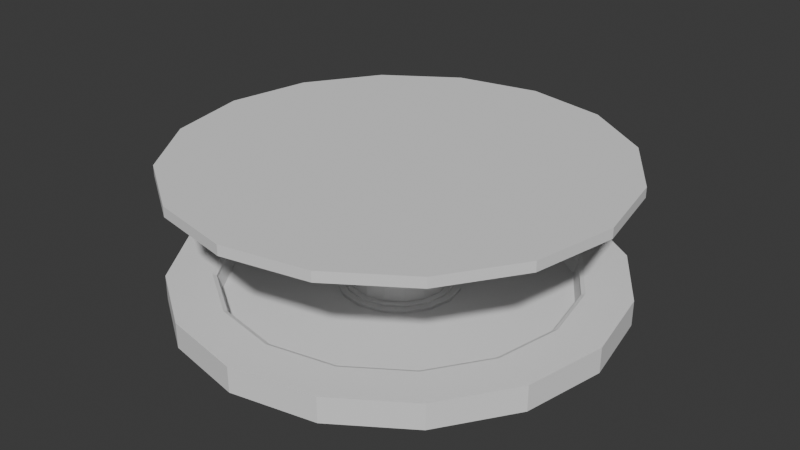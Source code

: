 # Source: level.blend  (saved by Blender 4.0.36; exported with 4.5.12 LTS)
import bpy
from mathutils import Matrix  # noqa: F401  (used for matrix-valued properties, if any)

bpy.ops.wm.read_factory_settings(use_empty=True)
scene = bpy.context.scene
scene.name = 'Scene'

# ---- collections
col_collection = bpy.data.collections.new('Collection'); scene.collection.children.link(col_collection)

# ---- world
world_world = bpy.data.worlds.new('World'); scene.world = world_world
world_world.use_nodes = True; world_world.node_tree.nodes.clear()
_N = world_world.node_tree.nodes; _L = world_world.node_tree.links
n0 = _N.new('ShaderNodeOutputWorld'); n0.name = 'World Output'; n0.location = (300, 300)
n1 = _N.new('ShaderNodeBackground'); n1.name = 'Background'; n1.location = (10, 300)
n1.inputs[0].default_value = (0.05088, 0.05088, 0.05088, 1.0)
_L.new(n1.outputs[0], n0.inputs[0])
n0.is_active_output = True
world_world.color = (0.05088, 0.05088, 0.05088)
world_world.use_sun_shadow = False
world_world.sun_shadow_jitter_overblur = 0.0

# ---- meshes
me_cylinder = bpy.data.meshes.new('Cylinder')
me_cylinder.from_pydata([(0.0, 1.0, -1.0), (0.0, 1.0, 1.0), (0.3827, 0.9239, -1.0), (0.3827, 0.9239, 1.0), (0.7071, 0.7071, -1.0), (0.7071, 0.7071, 1.0), (0.9239, 0.3827, -1.0), (0.9239, 0.3827, 1.0), (1.0, 0.0, -1.0), (1.0, 0.0, 1.0), (0.9239, -0.3827, -1.0), (0.9239, -0.3827, 1.0), (0.7071, -0.7071, -1.0), (0.7071, -0.7071, 1.0), (0.3827, -0.9239, -1.0), (0.3827, -0.9239, 1.0), (0.0, -1.0, -1.0), (0.0, -1.0, 1.0), (-0.3827, -0.9239, -1.0), (-0.3827, -0.9239, 1.0), (-0.7071, -0.7071, -1.0), (-0.7071, -0.7071, 1.0), (-0.9239, -0.3827, -1.0), (-0.9239, -0.3827, 1.0), (-1.0, 0.0, -1.0), (-1.0, 0.0, 1.0), (-0.9239, 0.3827, -1.0), (-0.9239, 0.3827, 1.0), (-0.7071, 0.7071, -1.0), (-0.7071, 0.7071, 1.0), (-0.3827, 0.9239, -1.0), (-0.3827, 0.9239, 1.0)], [], [(0, 1, 3, 2), (2, 3, 5, 4), (4, 5, 7, 6), (6, 7, 9, 8), (8, 9, 11, 10), (10, 11, 13, 12), (12, 13, 15, 14), (14, 15, 17, 16), (16, 17, 19, 18), (18, 19, 21, 20), (20, 21, 23, 22), (22, 23, 25, 24), (24, 25, 27, 26), (26, 27, 29, 28), (3, 1, 31, 29, 27, 25, 23, 21, 19, 17, 15, 13, 11, 9, 7, 5), (28, 29, 31, 30), (30, 31, 1, 0), (0, 2, 4, 6, 8, 10, 12, 14, 16, 18, 20, 22, 24, 26, 28, 30)])
_uv = me_cylinder.uv_layers.new(name='UVMap')
_uv.uv.foreach_set('vector', [1.0, 0.5, 1.0, 1.0, 0.9375, 1.0, 0.9375, 0.5, 0.9375, 0.5, 0.9375, 1.0, 0.875, 1.0, 0.875, 0.5, 0.875, 0.5, 0.875, 1.0, 0.8125, 1.0, 0.8125, 0.5, 0.8125, 0.5, 0.8125, 1.0, 0.75, 1.0, 0.75, 0.5, 0.75, 0.5, 0.75, 1.0, 0.6875, 1.0, 0.6875, 0.5, 0.6875, 0.5, 0.6875, 1.0, 0.625, 1.0, 0.625, 0.5, 0.625, 0.5, 0.625, 1.0, 0.5625, 1.0, 0.5625, 0.5, 0.5625, 0.5, 0.5625, 1.0, 0.5, 1.0, 0.5, 0.5, 0.5, 0.5, 0.5, 1.0, 0.4375, 1.0, 0.4375, 0.5, 0.4375, 0.5, 0.4375, 1.0, 0.375, 1.0, 0.375, 0.5, 0.375, 0.5, 0.375, 1.0, 0.3125, 1.0, 0.3125, 0.5, 0.3125, 0.5, 0.3125, 1.0, 0.25, 1.0, 0.25, 0.5, 0.25, 0.5, 0.25, 1.0, 0.1875, 1.0, 0.1875, 0.5, 0.1875, 0.5, 0.1875, 1.0, 0.125, 1.0, 0.125, 0.5, 0.3418, 0.4717, 0.25, 0.49, 0.1582, 0.4717, 0.08029, 0.4197, 0.02827, 0.3418, 0.01, 0.25, 0.02827, 0.1582, 0.08029, 0.08029, 0.1582, 0.02827, 0.25, 0.01, 0.3418, 0.02827, 0.4197, 0.08029, 0.4717, 0.1582, 0.49, 0.25, 0.4717, 0.3418, 0.4197, 0.4197, 0.125, 0.5, 0.125, 1.0, 0.0625, 1.0, 0.0625, 0.5, 0.0625, 0.5, 0.0625, 1.0, 0.0, 1.0, 0.0, 0.5, 0.75, 0.49, 0.8418, 0.4717, 0.9197, 0.4197, 0.9717, 0.3418, 0.99, 0.25, 0.9717, 0.1582, 0.9197, 0.08029, 0.8418, 0.02827, 0.75, 0.01, 0.6582, 0.02827, 0.5803, 0.08029, 0.5283, 0.1582, 0.51, 0.25, 0.5283, 0.3418, 0.5803, 0.4197, 0.6582, 0.4717])
me_cylinder.update()
me_cylinder_001 = bpy.data.meshes.new('Cylinder.001')
me_cylinder_001.from_pydata([(0.0, 1.0, -1.0), (0.0, 1.0, 1.0), (0.3827, 0.9239, -1.0), (0.3827, 0.9239, 1.0), (0.7071, 0.7071, -1.0), (0.7071, 0.7071, 1.0), (0.9239, 0.3827, -1.0), (0.9239, 0.3827, 1.0), (1.0, 0.0, -1.0), (1.0, 0.0, 1.0), (0.9239, -0.3827, -1.0), (0.9239, -0.3827, 1.0), (0.7071, -0.7071, -1.0), (0.7071, -0.7071, 1.0), (0.3827, -0.9239, -1.0), (0.3827, -0.9239, 1.0), (0.0, -1.0, -1.0), (0.0, -1.0, 1.0), (-0.3827, -0.9239, -1.0), (-0.3827, -0.9239, 1.0), (-0.7071, -0.7071, -1.0), (-0.7071, -0.7071, 1.0), (-0.9239, -0.3827, -1.0), (-0.9239, -0.3827, 1.0), (-1.0, 0.0, -1.0), (-1.0, 0.0, 1.0), (-0.9239, 0.3827, -1.0), (-0.9239, 0.3827, 1.0), (-0.7071, 0.7071, -1.0), (-0.7071, 0.7071, 1.0), (-0.3827, 0.9239, -1.0), (-0.3827, 0.9239, 1.0)], [], [(0, 1, 3, 2), (2, 3, 5, 4), (4, 5, 7, 6), (6, 7, 9, 8), (8, 9, 11, 10), (10, 11, 13, 12), (12, 13, 15, 14), (14, 15, 17, 16), (16, 17, 19, 18), (18, 19, 21, 20), (20, 21, 23, 22), (22, 23, 25, 24), (24, 25, 27, 26), (26, 27, 29, 28), (3, 1, 31, 29, 27, 25, 23, 21, 19, 17, 15, 13, 11, 9, 7, 5), (28, 29, 31, 30), (30, 31, 1, 0), (0, 2, 4, 6, 8, 10, 12, 14, 16, 18, 20, 22, 24, 26, 28, 30)])
_uv = me_cylinder_001.uv_layers.new(name='UVMap')
_uv.uv.foreach_set('vector', [1.0, 0.5, 1.0, 1.0, 0.9375, 1.0, 0.9375, 0.5, 0.9375, 0.5, 0.9375, 1.0, 0.875, 1.0, 0.875, 0.5, 0.875, 0.5, 0.875, 1.0, 0.8125, 1.0, 0.8125, 0.5, 0.8125, 0.5, 0.8125, 1.0, 0.75, 1.0, 0.75, 0.5, 0.75, 0.5, 0.75, 1.0, 0.6875, 1.0, 0.6875, 0.5, 0.6875, 0.5, 0.6875, 1.0, 0.625, 1.0, 0.625, 0.5, 0.625, 0.5, 0.625, 1.0, 0.5625, 1.0, 0.5625, 0.5, 0.5625, 0.5, 0.5625, 1.0, 0.5, 1.0, 0.5, 0.5, 0.5, 0.5, 0.5, 1.0, 0.4375, 1.0, 0.4375, 0.5, 0.4375, 0.5, 0.4375, 1.0, 0.375, 1.0, 0.375, 0.5, 0.375, 0.5, 0.375, 1.0, 0.3125, 1.0, 0.3125, 0.5, 0.3125, 0.5, 0.3125, 1.0, 0.25, 1.0, 0.25, 0.5, 0.25, 0.5, 0.25, 1.0, 0.1875, 1.0, 0.1875, 0.5, 0.1875, 0.5, 0.1875, 1.0, 0.125, 1.0, 0.125, 0.5, 0.3418, 0.4717, 0.25, 0.49, 0.1582, 0.4717, 0.08029, 0.4197, 0.02827, 0.3418, 0.01, 0.25, 0.02827, 0.1582, 0.08029, 0.08029, 0.1582, 0.02827, 0.25, 0.01, 0.3418, 0.02827, 0.4197, 0.08029, 0.4717, 0.1582, 0.49, 0.25, 0.4717, 0.3418, 0.4197, 0.4197, 0.125, 0.5, 0.125, 1.0, 0.0625, 1.0, 0.0625, 0.5, 0.0625, 0.5, 0.0625, 1.0, 0.0, 1.0, 0.0, 0.5, 0.75, 0.49, 0.8418, 0.4717, 0.9197, 0.4197, 0.9717, 0.3418, 0.99, 0.25, 0.9717, 0.1582, 0.9197, 0.08029, 0.8418, 0.02827, 0.75, 0.01, 0.6582, 0.02827, 0.5803, 0.08029, 0.5283, 0.1582, 0.51, 0.25, 0.5283, 0.3418, 0.5803, 0.4197, 0.6582, 0.4717])
me_cylinder_001.update()
me_cylinder_002 = bpy.data.meshes.new('Cylinder.002')
me_cylinder_002.from_pydata([(0.0, 1.0, -1.0), (0.0, 1.0, 1.0), (0.3827, 0.9239, -1.0), (0.3827, 0.9239, 1.0), (0.7071, 0.7071, -1.0), (0.7071, 0.7071, 1.0), (0.9239, 0.3827, -1.0), (0.9239, 0.3827, 1.0), (1.0, 0.0, -1.0), (1.0, 0.0, 1.0), (0.9239, -0.3827, -1.0), (0.9239, -0.3827, 1.0), (0.7071, -0.7071, -1.0), (0.7071, -0.7071, 1.0), (0.3827, -0.9239, -1.0), (0.3827, -0.9239, 1.0), (0.0, -1.0, -1.0), (0.0, -1.0, 1.0), (-0.3827, -0.9239, -1.0), (-0.3827, -0.9239, 1.0), (-0.7071, -0.7071, -1.0), (-0.7071, -0.7071, 1.0), (-0.9239, -0.3827, -1.0), (-0.9239, -0.3827, 1.0), (-1.0, 0.0, -1.0), (-1.0, 0.0, 1.0), (-0.9239, 0.3827, -1.0), (-0.9239, 0.3827, 1.0), (-0.7071, 0.7071, -1.0), (-0.7071, 0.7071, 1.0), (-0.3827, 0.9239, -1.0), (-0.3827, 0.9239, 1.0)], [], [(0, 1, 3, 2), (2, 3, 5, 4), (4, 5, 7, 6), (6, 7, 9, 8), (8, 9, 11, 10), (10, 11, 13, 12), (12, 13, 15, 14), (14, 15, 17, 16), (16, 17, 19, 18), (18, 19, 21, 20), (20, 21, 23, 22), (22, 23, 25, 24), (24, 25, 27, 26), (26, 27, 29, 28), (3, 1, 31, 29, 27, 25, 23, 21, 19, 17, 15, 13, 11, 9, 7, 5), (28, 29, 31, 30), (30, 31, 1, 0), (0, 2, 4, 6, 8, 10, 12, 14, 16, 18, 20, 22, 24, 26, 28, 30)])
_uv = me_cylinder_002.uv_layers.new(name='UVMap')
_uv.uv.foreach_set('vector', [1.0, 0.5, 1.0, 1.0, 0.9375, 1.0, 0.9375, 0.5, 0.9375, 0.5, 0.9375, 1.0, 0.875, 1.0, 0.875, 0.5, 0.875, 0.5, 0.875, 1.0, 0.8125, 1.0, 0.8125, 0.5, 0.8125, 0.5, 0.8125, 1.0, 0.75, 1.0, 0.75, 0.5, 0.75, 0.5, 0.75, 1.0, 0.6875, 1.0, 0.6875, 0.5, 0.6875, 0.5, 0.6875, 1.0, 0.625, 1.0, 0.625, 0.5, 0.625, 0.5, 0.625, 1.0, 0.5625, 1.0, 0.5625, 0.5, 0.5625, 0.5, 0.5625, 1.0, 0.5, 1.0, 0.5, 0.5, 0.5, 0.5, 0.5, 1.0, 0.4375, 1.0, 0.4375, 0.5, 0.4375, 0.5, 0.4375, 1.0, 0.375, 1.0, 0.375, 0.5, 0.375, 0.5, 0.375, 1.0, 0.3125, 1.0, 0.3125, 0.5, 0.3125, 0.5, 0.3125, 1.0, 0.25, 1.0, 0.25, 0.5, 0.25, 0.5, 0.25, 1.0, 0.1875, 1.0, 0.1875, 0.5, 0.1875, 0.5, 0.1875, 1.0, 0.125, 1.0, 0.125, 0.5, 0.3418, 0.4717, 0.25, 0.49, 0.1582, 0.4717, 0.08029, 0.4197, 0.02827, 0.3418, 0.01, 0.25, 0.02827, 0.1582, 0.08029, 0.08029, 0.1582, 0.02827, 0.25, 0.01, 0.3418, 0.02827, 0.4197, 0.08029, 0.4717, 0.1582, 0.49, 0.25, 0.4717, 0.3418, 0.4197, 0.4197, 0.125, 0.5, 0.125, 1.0, 0.0625, 1.0, 0.0625, 0.5, 0.0625, 0.5, 0.0625, 1.0, 0.0, 1.0, 0.0, 0.5, 0.75, 0.49, 0.8418, 0.4717, 0.9197, 0.4197, 0.9717, 0.3418, 0.99, 0.25, 0.9717, 0.1582, 0.9197, 0.08029, 0.8418, 0.02827, 0.75, 0.01, 0.6582, 0.02827, 0.5803, 0.08029, 0.5283, 0.1582, 0.51, 0.25, 0.5283, 0.3418, 0.5803, 0.4197, 0.6582, 0.4717])
me_cylinder_002.update()
me_cylinder_003 = bpy.data.meshes.new('Cylinder.003')
me_cylinder_003.from_pydata([(0.0, 1.0, -1.0), (0.0, 1.0, 1.0), (0.3827, 0.9239, -1.0), (0.3827, 0.9239, 1.0), (0.7071, 0.7071, -1.0), (0.7071, 0.7071, 1.0), (0.9239, 0.3827, -1.0), (0.9239, 0.3827, 1.0), (1.0, 0.0, -1.0), (1.0, 0.0, 1.0), (0.9239, -0.3827, -1.0), (0.9239, -0.3827, 1.0), (0.7071, -0.7071, -1.0), (0.7071, -0.7071, 1.0), (0.3827, -0.9239, -1.0), (0.3827, -0.9239, 1.0), (0.0, -1.0, -1.0), (0.0, -1.0, 1.0), (-0.3827, -0.9239, -1.0), (-0.3827, -0.9239, 1.0), (-0.7071, -0.7071, -1.0), (-0.7071, -0.7071, 1.0), (-0.9239, -0.3827, -1.0), (-0.9239, -0.3827, 1.0), (-1.0, 0.0, -1.0), (-1.0, 0.0, 1.0), (-0.9239, 0.3827, -1.0), (-0.9239, 0.3827, 1.0), (-0.7071, 0.7071, -1.0), (-0.7071, 0.7071, 1.0), (-0.3827, 0.9239, -1.0), (-0.3827, 0.9239, 1.0), (0.0, 0.75, 1.0), (-0.75, 0.0, 1.0), (0.0, -0.75, 1.0), (0.75, 0.0, 1.0), (-0.5303, -0.5303, 1.0), (-0.6929, -0.287, 1.0), (-0.6929, 0.287, 1.0), (-0.287, 0.6929, 1.0), (0.5303, 0.5303, 1.0), (0.287, 0.6929, 1.0), (-0.5303, 0.5303, 1.0), (-0.287, -0.6929, 1.0), (0.287, -0.6929, 1.0), (0.6929, 0.287, 1.0), (0.6929, -0.287, 1.0), (0.5303, -0.5303, 1.0), (0.2997, 0.7236, -0.606), (0.7236, -0.2997, -0.606), (-0.2997, -0.7236, -0.606), (-0.7236, 0.2997, -0.606), (-7.051e-10, 0.7833, -0.606), (0.2997, -0.7236, -0.606), (0.5539, 0.5539, -0.606), (0.7833, -1.763e-10, -0.606), (0.7236, 0.2997, -0.606), (0.5539, -0.5539, -0.606), (-0.7833, -1.763e-10, -0.606), (-0.5539, -0.5539, -0.606), (-0.7236, -0.2997, -0.606), (-0.2997, 0.7236, -0.606), (-7.051e-10, -0.7833, -0.606), (-0.5539, 0.5539, -0.606), (0.307, 0.7411, -1.0), (0.3, 0.7243, -0.8677), (0.7411, -0.307, -1.0), (0.7243, -0.3, -0.8677), (-0.307, -0.7411, -1.0), (-0.3, -0.7243, -0.8677), (-0.7411, 0.307, -1.0), (-0.7243, 0.3, -0.8677), (1.397e-09, 0.8021, -1.0), (1.039e-10, 0.784, -0.8677), (0.307, -0.7411, -1.0), (0.3, -0.7243, -0.8677), (0.5672, 0.5672, -1.0), (0.5544, 0.5544, -0.8677), (0.8021, 1.397e-09, -1.0), (0.784, -1.608e-11, -0.8677), (0.7411, 0.307, -1.0), (0.7243, 0.3, -0.8677), (0.5672, -0.5672, -1.0), (0.5544, -0.5544, -0.8677), (-0.8021, 0.0, -1.0), (-0.784, -1.608e-11, -0.8677), (-0.5672, -0.5672, -1.0), (-0.5544, -0.5544, -0.8677), (-0.7411, -0.307, -1.0), (-0.7243, -0.3, -0.8677), (-0.307, 0.7411, -1.0), (-0.3, 0.7243, -0.8677), (0.0, -0.8021, -1.0), (1.039e-10, -0.784, -0.8677), (-0.5672, 0.5672, -1.0), (-0.5544, 0.5544, -0.8677)], [], [(0, 1, 3, 2), (2, 3, 5, 4), (4, 5, 7, 6), (6, 7, 9, 8), (8, 9, 11, 10), (10, 11, 13, 12), (12, 13, 15, 14), (14, 15, 17, 16), (16, 17, 19, 18), (18, 19, 21, 20), (20, 21, 23, 22), (22, 23, 25, 24), (24, 25, 27, 26), (26, 27, 29, 28), (29, 27, 25, 23, 21, 19, 17, 15, 13, 47, 44, 34, 43, 36, 37, 33, 38, 42), (13, 11, 9, 7, 5, 3, 1, 31, 29, 42, 39, 32, 41, 40, 45, 35, 46, 47), (28, 29, 31, 30), (30, 31, 1, 0), (47, 46, 49, 57), (49, 55, 79, 67), (67, 83, 57, 49), (48, 41, 32, 52), (35, 45, 56, 55), (58, 33, 37, 60), (36, 43, 50, 59), (46, 35, 55, 49), (45, 40, 54, 56), (44, 47, 57, 53), (63, 42, 38, 51), (43, 34, 62, 50), (61, 39, 42, 63), (60, 37, 36, 59), (52, 32, 39, 61), (51, 38, 33, 58), (34, 44, 53, 62), (30, 0, 2, 4, 6, 8, 10, 66, 78, 80, 76, 64, 72, 90), (48, 52, 73, 65), (50, 62, 93, 69), (66, 10, 12, 14, 16, 18, 20, 22, 24, 26, 28, 30, 90, 94, 70, 84, 88, 86, 68, 92, 74, 82), (71, 95, 63, 51), (87, 89, 60, 59), (52, 61, 91, 73), (77, 81, 56, 54), (69, 87, 59, 50), (55, 56, 81, 79), (58, 60, 89, 85), (75, 93, 62, 53), (51, 58, 85, 71), (53, 57, 83, 75), (61, 63, 95, 91), (54, 40, 41, 48), (72, 64, 65, 73), (64, 76, 77, 65), (78, 66, 67, 79), (66, 82, 83, 67), (68, 86, 87, 69), (88, 84, 85, 89), (94, 90, 91, 95), (84, 70, 71, 85), (82, 74, 75, 83), (92, 68, 69, 93), (76, 80, 81, 77), (80, 78, 79, 81), (90, 72, 73, 91), (70, 94, 95, 71), (74, 92, 93, 75), (86, 88, 89, 87), (65, 77, 54, 48)])
_uv = me_cylinder_003.uv_layers.new(name='UVMap')
_uv.uv.foreach_set('vector', [1.0, 0.5, 1.0, 1.0, 0.9375, 1.0, 0.9375, 0.5, 0.9375, 0.5, 0.9375, 1.0, 0.875, 1.0, 0.875, 0.5, 0.875, 0.5, 0.875, 1.0, 0.8125, 1.0, 0.8125, 0.5, 0.8125, 0.5, 0.8125, 1.0, 0.75, 1.0, 0.75, 0.5, 0.75, 0.5, 0.75, 1.0, 0.6875, 1.0, 0.6875, 0.5, 0.6875, 0.5, 0.6875, 1.0, 0.625, 1.0, 0.625, 0.5, 0.625, 0.5, 0.625, 1.0, 0.5625, 1.0, 0.5625, 0.5, 0.5625, 0.5, 0.5625, 1.0, 0.5, 1.0, 0.5, 0.5, 0.5, 0.5, 0.5, 1.0, 0.4375, 1.0, 0.4375, 0.5, 0.4375, 0.5, 0.4375, 1.0, 0.375, 1.0, 0.375, 0.5, 0.375, 0.5, 0.375, 1.0, 0.3125, 1.0, 0.3125, 0.5, 0.3125, 0.5, 0.3125, 1.0, 0.25, 1.0, 0.25, 0.5, 0.25, 0.5, 0.25, 1.0, 0.1875, 1.0, 0.1875, 0.5, 0.1875, 0.5, 0.1875, 1.0, 0.125, 1.0, 0.125, 0.5, 0.08029, 0.4197, 0.02827, 0.3418, 0.01, 0.25, 0.02827, 0.1582, 0.08029, 0.08029, 0.1582, 0.02827, 0.25, 0.01, 0.3418, 0.02827, 0.4197, 0.08029, 0.3773, 0.1227, 0.3189, 0.0837, 0.25, 0.07, 0.1811, 0.0837, 0.1227, 0.1227, 0.0837, 0.1811, 0.07, 0.25, 0.0837, 0.3189, 0.1227, 0.3773, 0.4197, 0.08029, 0.4717, 0.1582, 0.49, 0.25, 0.4717, 0.3418, 0.4197, 0.4197, 0.3418, 0.4717, 0.25, 0.49, 0.1582, 0.4717, 0.08029, 0.4197, 0.1227, 0.3773, 0.1811, 0.4163, 0.25, 0.43, 0.3189, 0.4163, 0.3773, 0.3773, 0.4163, 0.3189, 0.43, 0.25, 0.4163, 0.1811, 0.3773, 0.1227, 0.125, 0.5, 0.125, 1.0, 0.0625, 1.0, 0.0625, 0.5, 0.0625, 0.5, 0.0625, 1.0, 0.0, 1.0, 0.0, 0.5, 0.625, 0.8378, 0.6875, 0.8378, 0.6875, 0.6636, 0.625, 0.6636, 0.9163, 0.1811, 0.93, 0.25, 0.9335, 0.25, 0.9196, 0.1798, 0.9196, 0.1798, 0.8798, 0.1202, 0.8773, 0.1227, 0.9163, 0.1811, 0.9375, 0.6636, 0.9375, 0.8378, 1.0, 0.8378, 1.0, 0.6636, 0.75, 0.8378, 0.8125, 0.8378, 0.8125, 0.6636, 0.75, 0.6636, 0.25, 0.6636, 0.25, 0.8378, 0.3125, 0.8378, 0.3125, 0.6636, 0.375, 0.8378, 0.4375, 0.8378, 0.4375, 0.6636, 0.375, 0.6636, 0.6875, 0.8378, 0.75, 0.8378, 0.75, 0.6636, 0.6875, 0.6636, 0.8125, 0.8378, 0.875, 0.8378, 0.875, 0.6636, 0.8125, 0.6636, 0.5625, 0.8378, 0.625, 0.8378, 0.625, 0.6636, 0.5625, 0.6636, 0.125, 0.6636, 0.125, 0.8378, 0.1875, 0.8378, 0.1875, 0.6636, 0.4375, 0.8378, 0.5, 0.8378, 0.5, 0.6636, 0.4375, 0.6636, 0.0625, 0.6636, 0.0625, 0.8378, 0.125, 0.8378, 0.125, 0.6636, 0.3125, 0.6636, 0.3125, 0.8378, 0.375, 0.8378, 0.375, 0.6636, 0.0, 0.6636, 0.0, 0.8378, 0.0625, 0.8378, 0.0625, 0.6636, 0.1875, 0.6636, 0.1875, 0.8378, 0.25, 0.8378, 0.25, 0.6636, 0.5, 0.8378, 0.5625, 0.8378, 0.5625, 0.6636, 0.5, 0.6636, 0.6582, 0.4717, 0.75, 0.49, 0.8418, 0.4717, 0.9197, 0.4197, 0.9717, 0.3418, 0.99, 0.25, 0.9717, 0.1582, 0.9279, 0.1763, 0.9425, 0.25, 0.9279, 0.3237, 0.8861, 0.3861, 0.8237, 0.4279, 0.75, 0.4425, 0.6763, 0.4279, 0.8189, 0.4163, 0.75, 0.43, 0.75, 0.4335, 0.8202, 0.4196, 0.6811, 0.0837, 0.75, 0.07, 0.75, 0.06646, 0.6798, 0.08043, 0.9279, 0.1763, 0.9717, 0.1582, 0.9197, 0.08029, 0.8418, 0.02827, 0.75, 0.01, 0.6582, 0.02827, 0.5803, 0.08029, 0.5283, 0.1582, 0.51, 0.25, 0.5283, 0.3418, 0.5803, 0.4197, 0.6582, 0.4717, 0.6763, 0.4279, 0.6139, 0.3861, 0.5721, 0.3237, 0.5575, 0.25, 0.5721, 0.1763, 0.6139, 0.1139, 0.6763, 0.07215, 0.75, 0.05749, 0.8237, 0.07215, 0.8861, 0.1139, 0.5804, 0.3202, 0.6202, 0.3798, 0.6227, 0.3773, 0.5837, 0.3189, 0.6202, 0.1202, 0.5804, 0.1798, 0.5837, 0.1811, 0.6227, 0.1227, 0.75, 0.43, 0.6811, 0.4163, 0.6798, 0.4196, 0.75, 0.4335, 0.8798, 0.3798, 0.9196, 0.3202, 0.9163, 0.3189, 0.8773, 0.3773, 0.6798, 0.08043, 0.6202, 0.1202, 0.6227, 0.1227, 0.6811, 0.0837, 0.93, 0.25, 0.9163, 0.3189, 0.9196, 0.3202, 0.9335, 0.25, 0.57, 0.25, 0.5837, 0.1811, 0.5804, 0.1798, 0.5665, 0.25, 0.8202, 0.08043, 0.75, 0.06646, 0.75, 0.07, 0.8189, 0.0837, 0.5837, 0.3189, 0.57, 0.25, 0.5665, 0.25, 0.5804, 0.3202, 0.8189, 0.0837, 0.8773, 0.1227, 0.8798, 0.1202, 0.8202, 0.08043, 0.6811, 0.4163, 0.6227, 0.3773, 0.6202, 0.3798, 0.6798, 0.4196, 0.875, 0.6636, 0.875, 0.8378, 0.9375, 0.8378, 0.9375, 0.6636, 0.75, 0.4425, 0.8237, 0.4279, 0.8202, 0.4196, 0.75, 0.4335, 0.8237, 0.4279, 0.8861, 0.3861, 0.8798, 0.3798, 0.8202, 0.4196, 0.9425, 0.25, 0.9279, 0.1763, 0.9196, 0.1798, 0.9335, 0.25, 0.9279, 0.1763, 0.8861, 0.1139, 0.8798, 0.1202, 0.9196, 0.1798, 0.6763, 0.07215, 0.6139, 0.1139, 0.6202, 0.1202, 0.6798, 0.08043, 0.5721, 0.1763, 0.5575, 0.25, 0.5665, 0.25, 0.5804, 0.1798, 0.6139, 0.3861, 0.6763, 0.4279, 0.6798, 0.4196, 0.6202, 0.3798, 0.5575, 0.25, 0.5721, 0.3237, 0.5804, 0.3202, 0.5665, 0.25, 0.8861, 0.1139, 0.8237, 0.07215, 0.8202, 0.08043, 0.8798, 0.1202, 0.75, 0.05749, 0.6763, 0.07215, 0.6798, 0.08043, 0.75, 0.06646, 0.8861, 0.3861, 0.9279, 0.3237, 0.9196, 0.3202, 0.8798, 0.3798, 0.9279, 0.3237, 0.9425, 0.25, 0.9335, 0.25, 0.9196, 0.3202, 0.6763, 0.4279, 0.75, 0.4425, 0.75, 0.4335, 0.6798, 0.4196, 0.5721, 0.3237, 0.6139, 0.3861, 0.6202, 0.3798, 0.5804, 0.3202, 0.8237, 0.07215, 0.75, 0.05749, 0.75, 0.06646, 0.8202, 0.08043, 0.6139, 0.1139, 0.5721, 0.1763, 0.5804, 0.1798, 0.6202, 0.1202, 0.8202, 0.4196, 0.8798, 0.3798, 0.8773, 0.3773, 0.8189, 0.4163])
me_cylinder_003.update()
me_cylinder_004 = bpy.data.meshes.new('Cylinder.004')
me_cylinder_004.from_pydata([(0.0, 1.0, -1.0), (0.3827, 0.9239, -1.0), (0.7071, 0.7071, -1.0), (0.9239, 0.3827, -1.0), (1.0, 0.0, -1.0), (0.9239, -0.3827, -1.0), (0.7071, -0.7071, -1.0), (0.3827, -0.9239, -1.0), (0.0, -1.0, -1.0), (-0.3827, -0.9239, -1.0), (-0.7071, -0.7071, -1.0), (-0.9239, -0.3827, -1.0), (-1.0, 0.0, -1.0), (-0.9239, 0.3827, -1.0), (-0.7071, 0.7071, -1.0), (-0.3827, 0.9239, -1.0), (0.1544, 0.3728, 1.0), (1.079e-09, 0.4035, 1.0), (0.2853, 0.2853, 1.0), (0.3728, 0.1544, 1.0), (0.4035, -4.6e-09, 1.0), (0.3728, -0.1544, 1.0), (0.2853, -0.2853, 1.0), (0.1544, -0.3728, 1.0), (1.079e-09, -0.4035, 1.0), (-0.1544, -0.3728, 1.0), (-0.2853, -0.2853, 1.0), (-0.3728, -0.1544, 1.0), (-0.4035, -4.6e-09, 1.0), (-0.3728, 0.1544, 1.0), (-0.2853, 0.2853, 1.0), (-0.1544, 0.3728, 1.0), (0.0, 1.0, -0.2875), (1.815e-10, 0.8997, 0.4873), (0.0, 0.9706, -0.08816), (0.3443, 0.8312, 0.4873), (0.3827, 0.9239, -0.2875), (0.3714, 0.8967, -0.08816), (0.6362, 0.6362, 0.4873), (0.7071, 0.7071, -0.2875), (0.6863, 0.6863, -0.08816), (0.8312, 0.3443, 0.4873), (0.9239, 0.3827, -0.2875), (0.8967, 0.3714, -0.08816), (0.8997, -7.733e-10, 0.4873), (1.0, 0.0, -0.2875), (0.9706, -2.328e-10, -0.08816), (0.8312, -0.3443, 0.4873), (0.9239, -0.3827, -0.2875), (0.8967, -0.3714, -0.08816), (0.6362, -0.6362, 0.4873), (0.7071, -0.7071, -0.2875), (0.6863, -0.6863, -0.08816), (0.3443, -0.8312, 0.4873), (0.3827, -0.9239, -0.2875), (0.3714, -0.8967, -0.08816), (1.815e-10, -0.8997, 0.4873), (0.0, -1.0, -0.2875), (0.0, -0.9706, -0.08816), (-0.3443, -0.8312, 0.4873), (-0.3827, -0.9239, -0.2875), (-0.3714, -0.8967, -0.08816), (-0.6362, -0.6362, 0.4873), (-0.7071, -0.7071, -0.2875), (-0.6863, -0.6863, -0.08816), (-0.8312, -0.3443, 0.4873), (-0.9239, -0.3827, -0.2875), (-0.8967, -0.3714, -0.08816), (-0.8997, -7.733e-10, 0.4873), (-1.0, 0.0, -0.2875), (-0.9706, -2.328e-10, -0.08816), (-0.8312, 0.3443, 0.4873), (-0.9239, 0.3827, -0.2875), (-0.8967, 0.3714, -0.08816), (-0.6362, 0.6362, 0.4873), (-0.7071, 0.7071, -0.2875), (-0.6863, 0.6863, -0.08816), (-0.3443, 0.8312, 0.4873), (-0.3827, 0.9239, -0.2875), (-0.3714, 0.8967, -0.08816)], [], [(15, 78, 32, 0), (38, 35, 16, 18), (41, 38, 18, 19), (44, 41, 19, 20), (47, 44, 20, 21), (50, 47, 21, 22), (53, 50, 22, 23), (56, 53, 23, 24), (59, 56, 24, 25), (62, 59, 25, 26), (65, 62, 26, 27), (68, 65, 27, 28), (71, 68, 28, 29), (74, 71, 29, 30), (11, 66, 69, 12), (77, 74, 30, 31), (33, 77, 31, 17), (0, 1, 2, 3, 4, 5, 6, 7, 8, 9, 10, 11, 12, 13, 14, 15), (16, 17, 31, 30, 29, 28, 27, 26, 25, 24, 23, 22, 21, 20, 19, 18), (1, 36, 39, 2), (4, 45, 48, 5), (9, 60, 63, 10), (14, 75, 78, 15), (2, 39, 42, 3), (7, 54, 57, 8), (12, 69, 72, 13), (5, 48, 51, 6), (10, 63, 66, 11), (3, 42, 45, 4), (8, 57, 60, 9), (0, 32, 36, 1), (13, 72, 75, 14), (6, 51, 54, 7), (36, 32, 34, 37), (37, 34, 33, 35), (39, 36, 37, 40), (40, 37, 35, 38), (42, 39, 40, 43), (43, 40, 38, 41), (45, 42, 43, 46), (46, 43, 41, 44), (48, 45, 46, 49), (49, 46, 44, 47), (51, 48, 49, 52), (52, 49, 47, 50), (54, 51, 52, 55), (55, 52, 50, 53), (57, 54, 55, 58), (58, 55, 53, 56), (60, 57, 58, 61), (61, 58, 56, 59), (63, 60, 61, 64), (64, 61, 59, 62), (66, 63, 64, 67), (67, 64, 62, 65), (69, 66, 67, 70), (70, 67, 65, 68), (72, 69, 70, 73), (73, 70, 68, 71), (75, 72, 73, 76), (76, 73, 71, 74), (78, 75, 76, 79), (79, 76, 74, 77), (32, 78, 79, 34), (34, 79, 77, 33), (35, 33, 17, 16)])
_uv = me_cylinder_004.uv_layers.new(name='UVMap')
_uv.uv.foreach_set('vector', [0.0625, 0.5, 0.0625, 0.8876, 0.0, 0.8876, 0.0, 0.5, 0.875, 1.0, 0.9375, 1.0, 0.9375, 1.0, 0.875, 1.0, 0.8125, 1.0, 0.875, 1.0, 0.875, 1.0, 0.8125, 1.0, 0.75, 1.0, 0.8125, 1.0, 0.8125, 1.0, 0.75, 1.0, 0.6875, 1.0, 0.75, 1.0, 0.75, 1.0, 0.6875, 1.0, 0.625, 1.0, 0.6875, 1.0, 0.6875, 1.0, 0.625, 1.0, 0.5625, 1.0, 0.625, 1.0, 0.625, 1.0, 0.5625, 1.0, 0.5, 1.0, 0.5625, 1.0, 0.5625, 1.0, 0.5, 1.0, 0.4375, 1.0, 0.5, 1.0, 0.5, 1.0, 0.4375, 1.0, 0.375, 1.0, 0.4375, 1.0, 0.4375, 1.0, 0.375, 1.0, 0.3125, 1.0, 0.375, 1.0, 0.375, 1.0, 0.3125, 1.0, 0.25, 1.0, 0.3125, 1.0, 0.3125, 1.0, 0.25, 1.0, 0.1875, 1.0, 0.25, 1.0, 0.25, 1.0, 0.1875, 1.0, 0.125, 1.0, 0.1875, 1.0, 0.1875, 1.0, 0.125, 1.0, 0.3125, 0.5, 0.3125, 0.8876, 0.25, 0.8876, 0.25, 0.5, 0.0625, 1.0, 0.125, 1.0, 0.125, 1.0, 0.0625, 1.0, 0.0, 1.0, 0.0625, 1.0, 0.0625, 1.0, 0.0, 1.0, 0.75, 0.49, 0.8418, 0.4717, 0.9197, 0.4197, 0.9717, 0.3418, 0.99, 0.25, 0.9717, 0.1582, 0.9197, 0.08029, 0.8418, 0.02827, 0.75, 0.01, 0.6582, 0.02827, 0.5803, 0.08029, 0.5283, 0.1582, 0.51, 0.25, 0.5283, 0.3418, 0.5803, 0.4197, 0.6582, 0.4717, 0.3418, 0.4717, 0.25, 0.49, 0.1582, 0.4717, 0.08029, 0.4197, 0.02827, 0.3418, 0.01, 0.25, 0.02827, 0.1582, 0.08029, 0.08029, 0.1582, 0.02827, 0.25, 0.01, 0.3418, 0.02827, 0.4197, 0.08029, 0.4717, 0.1582, 0.49, 0.25, 0.4717, 0.3418, 0.4197, 0.4197, 0.9375, 0.5, 0.9375, 0.8876, 0.875, 0.8876, 0.875, 0.5, 0.75, 0.5, 0.75, 0.8876, 0.6875, 0.8876, 0.6875, 0.5, 0.4375, 0.5, 0.4375, 0.8876, 0.375, 0.8876, 0.375, 0.5, 0.125, 0.5, 0.125, 0.8876, 0.0625, 0.8876, 0.0625, 0.5, 0.875, 0.5, 0.875, 0.8876, 0.8125, 0.8876, 0.8125, 0.5, 0.5625, 0.5, 0.5625, 0.8876, 0.5, 0.8876, 0.5, 0.5, 0.25, 0.5, 0.25, 0.8876, 0.1875, 0.8876, 0.1875, 0.5, 0.6875, 0.5, 0.6875, 0.8876, 0.625, 0.8876, 0.625, 0.5, 0.375, 0.5, 0.375, 0.8876, 0.3125, 0.8876, 0.3125, 0.5, 0.8125, 0.5, 0.8125, 0.8876, 0.75, 0.8876, 0.75, 0.5, 0.5, 0.5, 0.5, 0.8876, 0.4375, 0.8876, 0.4375, 0.5, 1.0, 0.5, 1.0, 0.8876, 0.9375, 0.8876, 0.9375, 0.5, 0.1875, 0.5, 0.1875, 0.8876, 0.125, 0.8876, 0.125, 0.5, 0.625, 0.5, 0.625, 0.8876, 0.5625, 0.8876, 0.5625, 0.5, 0.9375, 0.8876, 1.0, 0.8876, 0.9991, 1.0, 0.9375, 1.0, 0.9375, 1.0, 0.9991, 1.0, 1.0, 1.0, 0.9375, 1.0, 0.875, 0.8876, 0.9375, 0.8876, 0.9375, 1.0, 0.875, 1.0, 0.875, 1.0, 0.9375, 1.0, 0.9375, 1.0, 0.875, 1.0, 0.8125, 0.8876, 0.875, 0.8876, 0.875, 1.0, 0.8125, 1.0, 0.8125, 1.0, 0.875, 1.0, 0.875, 1.0, 0.8125, 1.0, 0.75, 0.8876, 0.8125, 0.8876, 0.8125, 1.0, 0.75, 1.0, 0.75, 1.0, 0.8125, 1.0, 0.8125, 1.0, 0.75, 1.0, 0.6875, 0.8876, 0.75, 0.8876, 0.75, 1.0, 0.6875, 1.0, 0.6875, 1.0, 0.75, 1.0, 0.75, 1.0, 0.6875, 1.0, 0.625, 0.8876, 0.6875, 0.8876, 0.6875, 1.0, 0.625, 1.0, 0.625, 1.0, 0.6875, 1.0, 0.6875, 1.0, 0.625, 1.0, 0.5625, 0.8876, 0.625, 0.8876, 0.625, 1.0, 0.5625, 1.0, 0.5625, 1.0, 0.625, 1.0, 0.625, 1.0, 0.5625, 1.0, 0.5, 0.8876, 0.5625, 0.8876, 0.5625, 1.0, 0.5, 1.0, 0.5, 1.0, 0.5625, 1.0, 0.5625, 1.0, 0.5, 1.0, 0.4375, 0.8876, 0.5, 0.8876, 0.5, 1.0, 0.4375, 1.0, 0.4375, 1.0, 0.5, 1.0, 0.5, 1.0, 0.4375, 1.0, 0.375, 0.8876, 0.4375, 0.8876, 0.4375, 1.0, 0.375, 1.0, 0.375, 1.0, 0.4375, 1.0, 0.4375, 1.0, 0.375, 1.0, 0.3125, 0.8876, 0.375, 0.8876, 0.375, 1.0, 0.3125, 1.0, 0.3125, 1.0, 0.375, 1.0, 0.375, 1.0, 0.3125, 1.0, 0.25, 0.8876, 0.3125, 0.8876, 0.3125, 1.0, 0.25, 1.0, 0.25, 1.0, 0.3125, 1.0, 0.3125, 1.0, 0.25, 1.0, 0.1875, 0.8876, 0.25, 0.8876, 0.25, 1.0, 0.1875, 1.0, 0.1875, 1.0, 0.25, 1.0, 0.25, 1.0, 0.1875, 1.0, 0.125, 0.8876, 0.1875, 0.8876, 0.1875, 1.0, 0.125, 1.0, 0.125, 1.0, 0.1875, 1.0, 0.1875, 1.0, 0.125, 1.0, 0.0625, 0.8876, 0.125, 0.8876, 0.125, 1.0, 0.0625, 1.0, 0.0625, 1.0, 0.125, 1.0, 0.125, 1.0, 0.0625, 1.0, 0.0, 0.8876, 0.0625, 0.8876, 0.0625, 1.0, 0.0009179, 1.0, 0.0009179, 1.0, 0.0625, 1.0, 0.0625, 1.0, 0.0, 1.0, 0.9375, 1.0, 1.0, 1.0, 1.0, 1.0, 0.9375, 1.0])
me_cylinder_004.update()
me_cylinder_005 = bpy.data.meshes.new('Cylinder.005')
me_cylinder_005.from_pydata([(0.0, 1.0, -1.0), (0.0, 1.0, 1.0), (0.3827, 0.9239, -1.0), (0.3827, 0.9239, 1.0), (0.7071, 0.7071, -1.0), (0.7071, 0.7071, 1.0), (0.9239, 0.3827, -1.0), (0.9239, 0.3827, 1.0), (1.0, 0.0, -1.0), (1.0, 0.0, 1.0), (0.9239, -0.3827, -1.0), (0.9239, -0.3827, 1.0), (0.7071, -0.7071, -1.0), (0.7071, -0.7071, 1.0), (0.3827, -0.9239, -1.0), (0.3827, -0.9239, 1.0), (0.0, -1.0, -1.0), (0.0, -1.0, 1.0), (-0.3827, -0.9239, -1.0), (-0.3827, -0.9239, 1.0), (-0.7071, -0.7071, -1.0), (-0.7071, -0.7071, 1.0), (-0.9239, -0.3827, -1.0), (-0.9239, -0.3827, 1.0), (-1.0, 0.0, -1.0), (-1.0, 0.0, 1.0), (-0.9239, 0.3827, -1.0), (-0.9239, 0.3827, 1.0), (-0.7071, 0.7071, -1.0), (-0.7071, 0.7071, 1.0), (-0.3827, 0.9239, -1.0), (-0.3827, 0.9239, 1.0)], [], [(0, 1, 3, 2), (2, 3, 5, 4), (4, 5, 7, 6), (6, 7, 9, 8), (8, 9, 11, 10), (10, 11, 13, 12), (12, 13, 15, 14), (14, 15, 17, 16), (16, 17, 19, 18), (18, 19, 21, 20), (20, 21, 23, 22), (22, 23, 25, 24), (24, 25, 27, 26), (26, 27, 29, 28), (3, 1, 31, 29, 27, 25, 23, 21, 19, 17, 15, 13, 11, 9, 7, 5), (28, 29, 31, 30), (30, 31, 1, 0), (0, 2, 4, 6, 8, 10, 12, 14, 16, 18, 20, 22, 24, 26, 28, 30)])
_uv = me_cylinder_005.uv_layers.new(name='UVMap')
_uv.uv.foreach_set('vector', [1.0, 0.5, 1.0, 1.0, 0.9375, 1.0, 0.9375, 0.5, 0.9375, 0.5, 0.9375, 1.0, 0.875, 1.0, 0.875, 0.5, 0.875, 0.5, 0.875, 1.0, 0.8125, 1.0, 0.8125, 0.5, 0.8125, 0.5, 0.8125, 1.0, 0.75, 1.0, 0.75, 0.5, 0.75, 0.5, 0.75, 1.0, 0.6875, 1.0, 0.6875, 0.5, 0.6875, 0.5, 0.6875, 1.0, 0.625, 1.0, 0.625, 0.5, 0.625, 0.5, 0.625, 1.0, 0.5625, 1.0, 0.5625, 0.5, 0.5625, 0.5, 0.5625, 1.0, 0.5, 1.0, 0.5, 0.5, 0.5, 0.5, 0.5, 1.0, 0.4375, 1.0, 0.4375, 0.5, 0.4375, 0.5, 0.4375, 1.0, 0.375, 1.0, 0.375, 0.5, 0.375, 0.5, 0.375, 1.0, 0.3125, 1.0, 0.3125, 0.5, 0.3125, 0.5, 0.3125, 1.0, 0.25, 1.0, 0.25, 0.5, 0.25, 0.5, 0.25, 1.0, 0.1875, 1.0, 0.1875, 0.5, 0.1875, 0.5, 0.1875, 1.0, 0.125, 1.0, 0.125, 0.5, 0.3418, 0.4717, 0.25, 0.49, 0.1582, 0.4717, 0.08029, 0.4197, 0.02827, 0.3418, 0.01, 0.25, 0.02827, 0.1582, 0.08029, 0.08029, 0.1582, 0.02827, 0.25, 0.01, 0.3418, 0.02827, 0.4197, 0.08029, 0.4717, 0.1582, 0.49, 0.25, 0.4717, 0.3418, 0.4197, 0.4197, 0.125, 0.5, 0.125, 1.0, 0.0625, 1.0, 0.0625, 0.5, 0.0625, 0.5, 0.0625, 1.0, 0.0, 1.0, 0.0, 0.5, 0.75, 0.49, 0.8418, 0.4717, 0.9197, 0.4197, 0.9717, 0.3418, 0.99, 0.25, 0.9717, 0.1582, 0.9197, 0.08029, 0.8418, 0.02827, 0.75, 0.01, 0.6582, 0.02827, 0.5803, 0.08029, 0.5283, 0.1582, 0.51, 0.25, 0.5283, 0.3418, 0.5803, 0.4197, 0.6582, 0.4717])
me_cylinder_005.update()
me_cylinder_006 = bpy.data.meshes.new('Cylinder.006')
me_cylinder_006.from_pydata([(0.0, 1.0, -1.0), (0.0, 1.0, 1.0), (0.3827, 0.9239, -1.0), (0.3827, 0.9239, 1.0), (0.7071, 0.7071, -1.0), (0.7071, 0.7071, 1.0), (0.9239, 0.3827, -1.0), (0.9239, 0.3827, 1.0), (1.0, 0.0, -1.0), (1.0, 0.0, 1.0), (0.9239, -0.3827, -1.0), (0.9239, -0.3827, 1.0), (0.7071, -0.7071, -1.0), (0.7071, -0.7071, 1.0), (0.3827, -0.9239, -1.0), (0.3827, -0.9239, 1.0), (0.0, -1.0, -1.0), (0.0, -1.0, 1.0), (-0.3827, -0.9239, -1.0), (-0.3827, -0.9239, 1.0), (-0.7071, -0.7071, -1.0), (-0.7071, -0.7071, 1.0), (-0.9239, -0.3827, -1.0), (-0.9239, -0.3827, 1.0), (-1.0, 0.0, -1.0), (-1.0, 0.0, 1.0), (-0.9239, 0.3827, -1.0), (-0.9239, 0.3827, 1.0), (-0.7071, 0.7071, -1.0), (-0.7071, 0.7071, 1.0), (-0.3827, 0.9239, -1.0), (-0.3827, 0.9239, 1.0)], [], [(0, 1, 3, 2), (2, 3, 5, 4), (4, 5, 7, 6), (6, 7, 9, 8), (8, 9, 11, 10), (10, 11, 13, 12), (12, 13, 15, 14), (14, 15, 17, 16), (16, 17, 19, 18), (18, 19, 21, 20), (20, 21, 23, 22), (22, 23, 25, 24), (24, 25, 27, 26), (26, 27, 29, 28), (3, 1, 31, 29, 27, 25, 23, 21, 19, 17, 15, 13, 11, 9, 7, 5), (28, 29, 31, 30), (30, 31, 1, 0), (0, 2, 4, 6, 8, 10, 12, 14, 16, 18, 20, 22, 24, 26, 28, 30)])
_uv = me_cylinder_006.uv_layers.new(name='UVMap')
_uv.uv.foreach_set('vector', [1.0, 0.5, 1.0, 1.0, 0.9375, 1.0, 0.9375, 0.5, 0.9375, 0.5, 0.9375, 1.0, 0.875, 1.0, 0.875, 0.5, 0.875, 0.5, 0.875, 1.0, 0.8125, 1.0, 0.8125, 0.5, 0.8125, 0.5, 0.8125, 1.0, 0.75, 1.0, 0.75, 0.5, 0.75, 0.5, 0.75, 1.0, 0.6875, 1.0, 0.6875, 0.5, 0.6875, 0.5, 0.6875, 1.0, 0.625, 1.0, 0.625, 0.5, 0.625, 0.5, 0.625, 1.0, 0.5625, 1.0, 0.5625, 0.5, 0.5625, 0.5, 0.5625, 1.0, 0.5, 1.0, 0.5, 0.5, 0.5, 0.5, 0.5, 1.0, 0.4375, 1.0, 0.4375, 0.5, 0.4375, 0.5, 0.4375, 1.0, 0.375, 1.0, 0.375, 0.5, 0.375, 0.5, 0.375, 1.0, 0.3125, 1.0, 0.3125, 0.5, 0.3125, 0.5, 0.3125, 1.0, 0.25, 1.0, 0.25, 0.5, 0.25, 0.5, 0.25, 1.0, 0.1875, 1.0, 0.1875, 0.5, 0.1875, 0.5, 0.1875, 1.0, 0.125, 1.0, 0.125, 0.5, 0.3418, 0.4717, 0.25, 0.49, 0.1582, 0.4717, 0.08029, 0.4197, 0.02827, 0.3418, 0.01, 0.25, 0.02827, 0.1582, 0.08029, 0.08029, 0.1582, 0.02827, 0.25, 0.01, 0.3418, 0.02827, 0.4197, 0.08029, 0.4717, 0.1582, 0.49, 0.25, 0.4717, 0.3418, 0.4197, 0.4197, 0.125, 0.5, 0.125, 1.0, 0.0625, 1.0, 0.0625, 0.5, 0.0625, 0.5, 0.0625, 1.0, 0.0, 1.0, 0.0, 0.5, 0.75, 0.49, 0.8418, 0.4717, 0.9197, 0.4197, 0.9717, 0.3418, 0.99, 0.25, 0.9717, 0.1582, 0.9197, 0.08029, 0.8418, 0.02827, 0.75, 0.01, 0.6582, 0.02827, 0.5803, 0.08029, 0.5283, 0.1582, 0.51, 0.25, 0.5283, 0.3418, 0.5803, 0.4197, 0.6582, 0.4717])
me_cylinder_006.update()
me_cylinder_007 = bpy.data.meshes.new('Cylinder.007')
me_cylinder_007.from_pydata([(0.0, 1.0, -1.0), (0.0, 1.0, 1.0), (0.3827, 0.9239, -1.0), (0.3827, 0.9239, 1.0), (0.7071, 0.7071, -1.0), (0.7071, 0.7071, 1.0), (0.9239, 0.3827, -1.0), (0.9239, 0.3827, 1.0), (1.0, 0.0, -1.0), (1.0, 0.0, 1.0), (0.9239, -0.3827, -1.0), (0.9239, -0.3827, 1.0), (0.7071, -0.7071, -1.0), (0.7071, -0.7071, 1.0), (0.3827, -0.9239, -1.0), (0.3827, -0.9239, 1.0), (0.0, -1.0, -1.0), (0.0, -1.0, 1.0), (-0.3827, -0.9239, -1.0), (-0.3827, -0.9239, 1.0), (-0.7071, -0.7071, -1.0), (-0.7071, -0.7071, 1.0), (-0.9239, -0.3827, -1.0), (-0.9239, -0.3827, 1.0), (-1.0, 0.0, -1.0), (-1.0, 0.0, 1.0), (-0.9239, 0.3827, -1.0), (-0.9239, 0.3827, 1.0), (-0.7071, 0.7071, -1.0), (-0.7071, 0.7071, 1.0), (-0.3827, 0.9239, -1.0), (-0.3827, 0.9239, 1.0)], [], [(0, 1, 3, 2), (2, 3, 5, 4), (4, 5, 7, 6), (6, 7, 9, 8), (8, 9, 11, 10), (10, 11, 13, 12), (12, 13, 15, 14), (14, 15, 17, 16), (16, 17, 19, 18), (18, 19, 21, 20), (20, 21, 23, 22), (22, 23, 25, 24), (24, 25, 27, 26), (26, 27, 29, 28), (3, 1, 31, 29, 27, 25, 23, 21, 19, 17, 15, 13, 11, 9, 7, 5), (28, 29, 31, 30), (30, 31, 1, 0), (0, 2, 4, 6, 8, 10, 12, 14, 16, 18, 20, 22, 24, 26, 28, 30)])
_uv = me_cylinder_007.uv_layers.new(name='UVMap')
_uv.uv.foreach_set('vector', [1.0, 0.5, 1.0, 1.0, 0.9375, 1.0, 0.9375, 0.5, 0.9375, 0.5, 0.9375, 1.0, 0.875, 1.0, 0.875, 0.5, 0.875, 0.5, 0.875, 1.0, 0.8125, 1.0, 0.8125, 0.5, 0.8125, 0.5, 0.8125, 1.0, 0.75, 1.0, 0.75, 0.5, 0.75, 0.5, 0.75, 1.0, 0.6875, 1.0, 0.6875, 0.5, 0.6875, 0.5, 0.6875, 1.0, 0.625, 1.0, 0.625, 0.5, 0.625, 0.5, 0.625, 1.0, 0.5625, 1.0, 0.5625, 0.5, 0.5625, 0.5, 0.5625, 1.0, 0.5, 1.0, 0.5, 0.5, 0.5, 0.5, 0.5, 1.0, 0.4375, 1.0, 0.4375, 0.5, 0.4375, 0.5, 0.4375, 1.0, 0.375, 1.0, 0.375, 0.5, 0.375, 0.5, 0.375, 1.0, 0.3125, 1.0, 0.3125, 0.5, 0.3125, 0.5, 0.3125, 1.0, 0.25, 1.0, 0.25, 0.5, 0.25, 0.5, 0.25, 1.0, 0.1875, 1.0, 0.1875, 0.5, 0.1875, 0.5, 0.1875, 1.0, 0.125, 1.0, 0.125, 0.5, 0.3418, 0.4717, 0.25, 0.49, 0.1582, 0.4717, 0.08029, 0.4197, 0.02827, 0.3418, 0.01, 0.25, 0.02827, 0.1582, 0.08029, 0.08029, 0.1582, 0.02827, 0.25, 0.01, 0.3418, 0.02827, 0.4197, 0.08029, 0.4717, 0.1582, 0.49, 0.25, 0.4717, 0.3418, 0.4197, 0.4197, 0.125, 0.5, 0.125, 1.0, 0.0625, 1.0, 0.0625, 0.5, 0.0625, 0.5, 0.0625, 1.0, 0.0, 1.0, 0.0, 0.5, 0.75, 0.49, 0.8418, 0.4717, 0.9197, 0.4197, 0.9717, 0.3418, 0.99, 0.25, 0.9717, 0.1582, 0.9197, 0.08029, 0.8418, 0.02827, 0.75, 0.01, 0.6582, 0.02827, 0.5803, 0.08029, 0.5283, 0.1582, 0.51, 0.25, 0.5283, 0.3418, 0.5803, 0.4197, 0.6582, 0.4717])
me_cylinder_007.update()
me_cylinder_008 = bpy.data.meshes.new('Cylinder.008')
me_cylinder_008.from_pydata([(0.0, 1.0, -1.0), (0.0, 1.0, 1.0), (0.3827, 0.9239, -1.0), (0.3827, 0.9239, 1.0), (0.7071, 0.7071, -1.0), (0.7071, 0.7071, 1.0), (0.9239, 0.3827, -1.0), (0.9239, 0.3827, 1.0), (1.0, 0.0, -1.0), (1.0, 0.0, 1.0), (0.9239, -0.3827, -1.0), (0.9239, -0.3827, 1.0), (0.7071, -0.7071, -1.0), (0.7071, -0.7071, 1.0), (0.3827, -0.9239, -1.0), (0.3827, -0.9239, 1.0), (0.0, -1.0, -1.0), (0.0, -1.0, 1.0), (-0.3827, -0.9239, -1.0), (-0.3827, -0.9239, 1.0), (-0.7071, -0.7071, -1.0), (-0.7071, -0.7071, 1.0), (-0.9239, -0.3827, -1.0), (-0.9239, -0.3827, 1.0), (-1.0, 0.0, -1.0), (-1.0, 0.0, 1.0), (-0.9239, 0.3827, -1.0), (-0.9239, 0.3827, 1.0), (-0.7071, 0.7071, -1.0), (-0.7071, 0.7071, 1.0), (-0.3827, 0.9239, -1.0), (-0.3827, 0.9239, 1.0)], [], [(0, 1, 3, 2), (2, 3, 5, 4), (4, 5, 7, 6), (6, 7, 9, 8), (8, 9, 11, 10), (10, 11, 13, 12), (12, 13, 15, 14), (14, 15, 17, 16), (16, 17, 19, 18), (18, 19, 21, 20), (20, 21, 23, 22), (22, 23, 25, 24), (24, 25, 27, 26), (26, 27, 29, 28), (3, 1, 31, 29, 27, 25, 23, 21, 19, 17, 15, 13, 11, 9, 7, 5), (28, 29, 31, 30), (30, 31, 1, 0), (0, 2, 4, 6, 8, 10, 12, 14, 16, 18, 20, 22, 24, 26, 28, 30)])
_uv = me_cylinder_008.uv_layers.new(name='UVMap')
_uv.uv.foreach_set('vector', [1.0, 0.5, 1.0, 1.0, 0.9375, 1.0, 0.9375, 0.5, 0.9375, 0.5, 0.9375, 1.0, 0.875, 1.0, 0.875, 0.5, 0.875, 0.5, 0.875, 1.0, 0.8125, 1.0, 0.8125, 0.5, 0.8125, 0.5, 0.8125, 1.0, 0.75, 1.0, 0.75, 0.5, 0.75, 0.5, 0.75, 1.0, 0.6875, 1.0, 0.6875, 0.5, 0.6875, 0.5, 0.6875, 1.0, 0.625, 1.0, 0.625, 0.5, 0.625, 0.5, 0.625, 1.0, 0.5625, 1.0, 0.5625, 0.5, 0.5625, 0.5, 0.5625, 1.0, 0.5, 1.0, 0.5, 0.5, 0.5, 0.5, 0.5, 1.0, 0.4375, 1.0, 0.4375, 0.5, 0.4375, 0.5, 0.4375, 1.0, 0.375, 1.0, 0.375, 0.5, 0.375, 0.5, 0.375, 1.0, 0.3125, 1.0, 0.3125, 0.5, 0.3125, 0.5, 0.3125, 1.0, 0.25, 1.0, 0.25, 0.5, 0.25, 0.5, 0.25, 1.0, 0.1875, 1.0, 0.1875, 0.5, 0.1875, 0.5, 0.1875, 1.0, 0.125, 1.0, 0.125, 0.5, 0.3418, 0.4717, 0.25, 0.49, 0.1582, 0.4717, 0.08029, 0.4197, 0.02827, 0.3418, 0.01, 0.25, 0.02827, 0.1582, 0.08029, 0.08029, 0.1582, 0.02827, 0.25, 0.01, 0.3418, 0.02827, 0.4197, 0.08029, 0.4717, 0.1582, 0.49, 0.25, 0.4717, 0.3418, 0.4197, 0.4197, 0.125, 0.5, 0.125, 1.0, 0.0625, 1.0, 0.0625, 0.5, 0.0625, 0.5, 0.0625, 1.0, 0.0, 1.0, 0.0, 0.5, 0.75, 0.49, 0.8418, 0.4717, 0.9197, 0.4197, 0.9717, 0.3418, 0.99, 0.25, 0.9717, 0.1582, 0.9197, 0.08029, 0.8418, 0.02827, 0.75, 0.01, 0.6582, 0.02827, 0.5803, 0.08029, 0.5283, 0.1582, 0.51, 0.25, 0.5283, 0.3418, 0.5803, 0.4197, 0.6582, 0.4717])
me_cylinder_008.update()

# ---- objects
ob_cylinder = bpy.data.objects.new('Cylinder', me_cylinder)
ob_cylinder_001 = bpy.data.objects.new('Cylinder.001', me_cylinder_001)
ob_cylinder_002 = bpy.data.objects.new('Cylinder.002', me_cylinder_002)
ob_cylinder_003 = bpy.data.objects.new('Cylinder.003', me_cylinder_003)
ob_cylinder_004 = bpy.data.objects.new('Cylinder.004', me_cylinder_004)
ob_cylinder_005 = bpy.data.objects.new('Cylinder.005', me_cylinder_005)
ob_cylinder_006 = bpy.data.objects.new('Cylinder.006', me_cylinder_006)
ob_cylinder_007 = bpy.data.objects.new('Cylinder.007', me_cylinder_007)
ob_cylinder_008 = bpy.data.objects.new('Cylinder.008', me_cylinder_008)

# ---- transforms, parenting, visibility, modifiers, constraints
ob_cylinder.location = (0.0, 0.0, -3.728)
ob_cylinder.scale = (58.69, 58.69, -1.342)
ob_cylinder_001.location = (0.0, 0.0, 14.55)
ob_cylinder_001.scale = (13.0, 13.0, 18.15)
ob_cylinder_002.location = (0.0, 0.0, 31.61)
ob_cylinder_002.scale = (60.0, 60.0, -1.371)
ob_cylinder_003.location = (0.0, 0.0, -1.314)
ob_cylinder_003.scale = (60.0, 60.0, -3.476)
ob_cylinder_004.location = (0.0, 0.0, 26.43)
ob_cylinder_004.scale = (45.0, 45.0, -3.907)
ob_cylinder_005.location = (0.0, 0.0, -2.132)
ob_cylinder_005.scale = (16.29, 16.29, 0.5261)
ob_cylinder_006.location = (0.0, 0.0, -1.531)
ob_cylinder_006.scale = (14.59, 14.59, 0.4712)
ob_cylinder_007.location = (0.0, 0.0, 22.38)
ob_cylinder_007.scale = (16.29, 16.29, 0.5261)
ob_cylinder_008.location = (0.0, 0.0, 21.45)
ob_cylinder_008.scale = (14.59, 14.59, 0.4712)

# ---- collection membership
col_collection.objects.link(ob_cylinder)
col_collection.objects.link(ob_cylinder_001)
col_collection.objects.link(ob_cylinder_002)
col_collection.objects.link(ob_cylinder_003)
col_collection.objects.link(ob_cylinder_004)
col_collection.objects.link(ob_cylinder_005)
col_collection.objects.link(ob_cylinder_006)
col_collection.objects.link(ob_cylinder_007)
col_collection.objects.link(ob_cylinder_008)

# ---- scene / render settings (as saved in the file)
scene.frame_start = 1; scene.frame_end = 250; scene.frame_set(1)
scene.render.engine = 'BLENDER_EEVEE_NEXT'
scene.cycles.sampling_pattern = 'TABULATED_SOBOL'
bpy.context.view_layer.update()

# ---- added for rendering (the .blend has no active camera and no usable light): camera, sun
cam_auto = bpy.data.cameras.new('AutoCamera')
cam_auto.lens = 50.0
cam_auto.sensor_width = 36.0
cam_auto.clip_end = 2824.02
ob_auto_camera = bpy.data.objects.new('AutoCamera', cam_auto)
scene.collection.objects.link(ob_auto_camera)
ob_auto_camera.location = (160.913, -193.096, 142.684)
ob_auto_camera.rotation_euler = (1.09748, -7.21219e-08, 0.694738)
scene.camera = ob_auto_camera
light_auto_sun = bpy.data.lights.new('AutoSun', 'SUN')
light_auto_sun.energy = 3.0
light_auto_sun.angle = 0.0523599
ob_auto_sun = bpy.data.objects.new('AutoSun', light_auto_sun)
scene.collection.objects.link(ob_auto_sun)
ob_auto_sun.rotation_euler = (0.872665, 0.174533, 0.523599)
bpy.context.view_layer.update()
